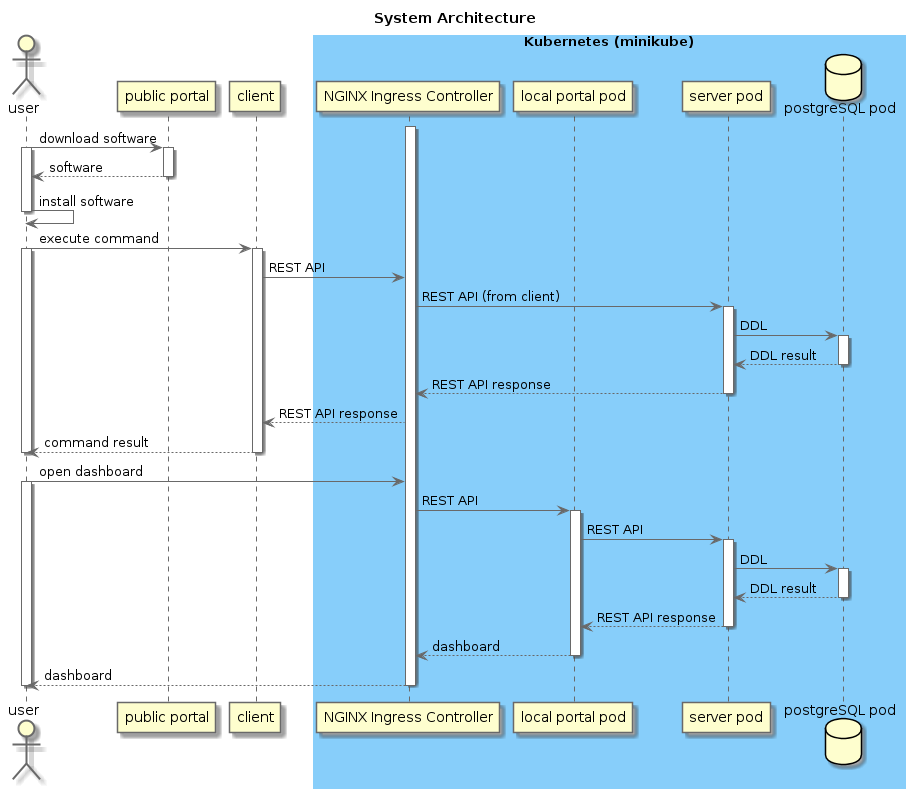

The diagram above was rendered by PlantUML. Its source (embedded in the PNG):
@startuml
title System Architecture


skinparam sequenceActorBorderColor #696969
skinparam sequenceParticipantBorderColor #696969
skinparam sequenceArrowColor #696969
skinparam sequenceLifeLineBorderColor #696969
skinparam sequenceBoxBorderColor #ffffff

actor user
participant "public portal" as pubportal
participant client
box "Kubernetes (minikube)" #87cefa
participant "NGINX Ingress Controller" as nginx
participant "local portal pod" as portal
participant "server pod" as server
database "postgreSQL pod" as psql
end box

activate nginx

user -> pubportal: download software
activate user
activate pubportal
user <-- pubportal: software
deactivate pubportal

user -> user: install software
deactivate user

user -> client: execute command
activate user

activate client
client -> nginx: REST API
nginx -> server: REST API (from client)

activate server
server -> psql: DDL
activate psql
server<--psql: DDL result
deactivate psql
nginx<--server: REST API response
deactivate server
client<--nginx: REST API response

user<--client: command result
deactivate client
deactivate user

user-> nginx: open dashboard
activate user
nginx->portal: REST API
activate portal
portal->server: REST API
activate server
server -> psql: DDL
activate psql
server<--psql: DDL result
deactivate psql
portal<--server: REST API response
deactivate server
nginx<--portal: dashboard
deactivate portal
user<-- nginx: dashboard
deactivate user

deactivate nginx
@enduml